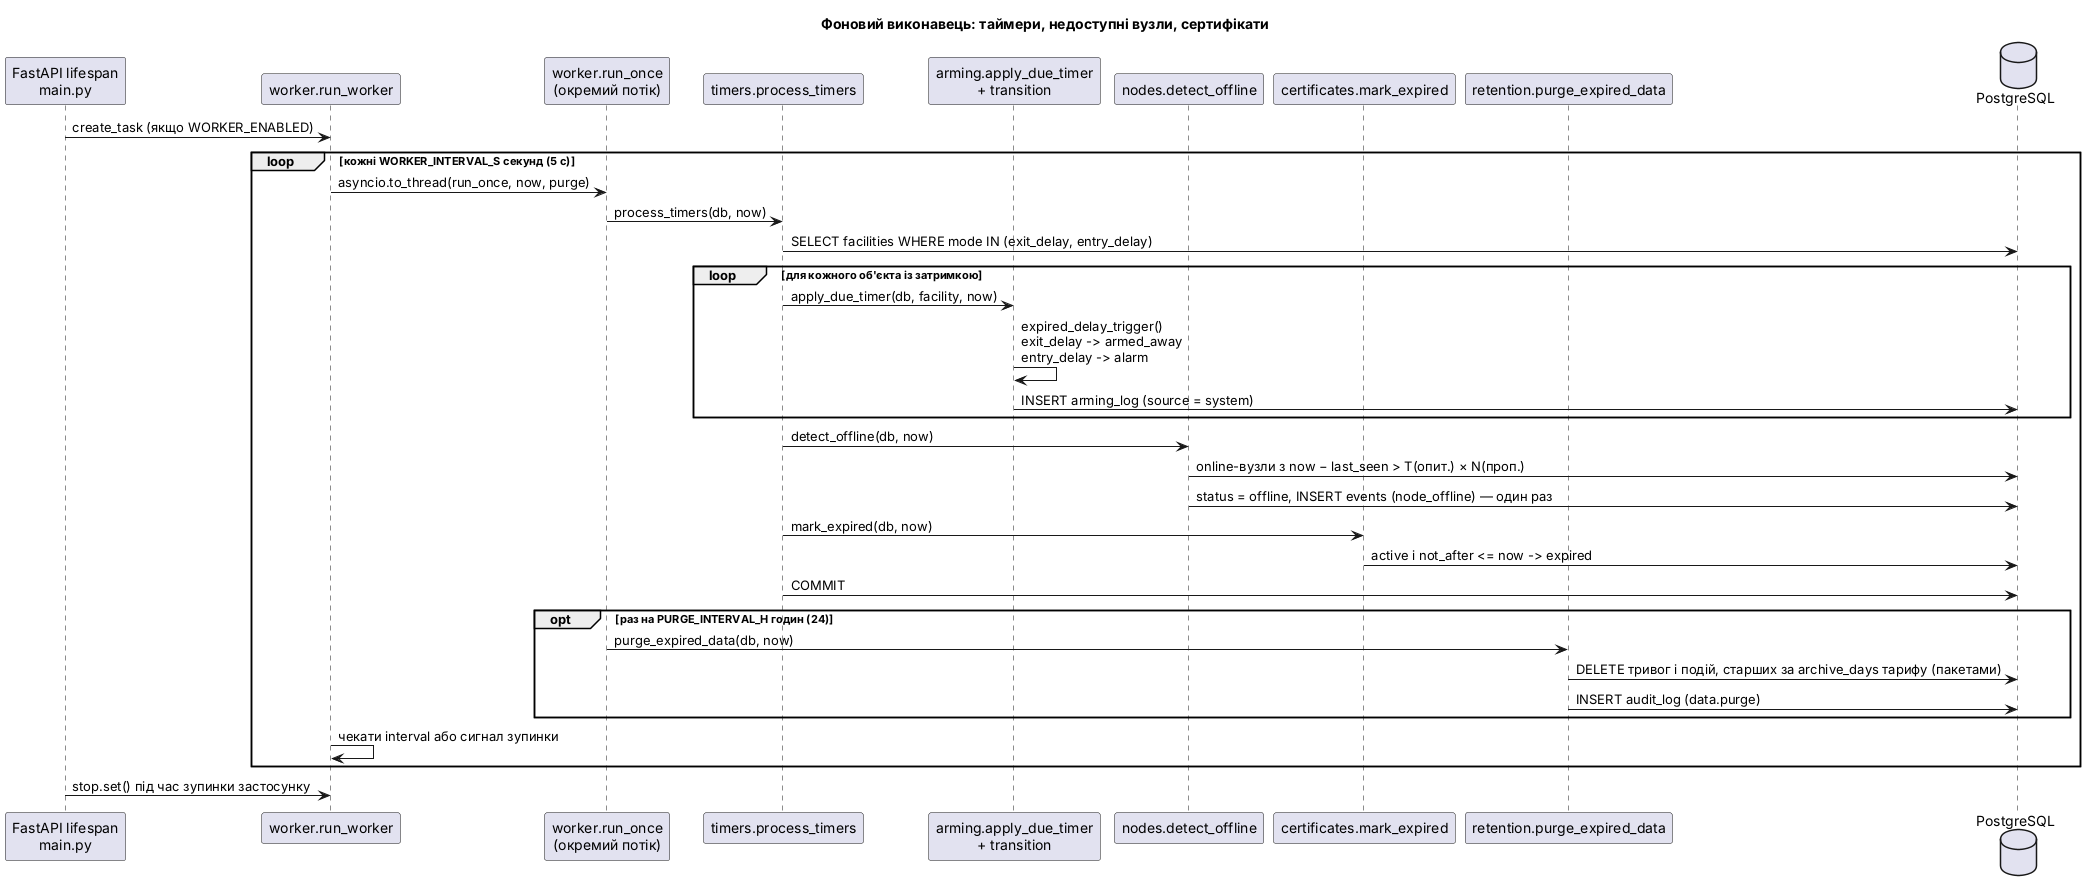

The diagram above was rendered by PlantUML. Its source (embedded in the PNG):
@startuml sequence-timers
' Діаграма взаємодії: фоновий виконавець таймерів (app/worker.py).
skinparam shadowing false
skinparam defaultFontName Arial
title Фоновий виконавець: таймери, недоступні вузли, сертифікати

participant "FastAPI lifespan\nmain.py" as Life
participant "worker.run_worker" as Worker
participant "worker.run_once\n(окремий потік)" as Once
participant "timers.process_timers" as Timers
participant "arming.apply_due_timer\n+ transition" as Arming
participant "nodes.detect_offline" as Nodes
participant "certificates.mark_expired" as Certs
participant "retention.purge_expired_data" as Purge
database "PostgreSQL" as Db

Life -> Worker : create_task (якщо WORKER_ENABLED)
loop кожні WORKER_INTERVAL_S секунд (5 с)
  Worker -> Once : asyncio.to_thread(run_once, now, purge)
  Once -> Timers : process_timers(db, now)
  Timers -> Db : SELECT facilities WHERE mode IN (exit_delay, entry_delay)
  loop для кожного об'єкта із затримкою
    Timers -> Arming : apply_due_timer(db, facility, now)
    Arming -> Arming : expired_delay_trigger()\nexit_delay -> armed_away\nentry_delay -> alarm
    Arming -> Db : INSERT arming_log (source = system)
  end
  Timers -> Nodes : detect_offline(db, now)
  Nodes -> Db : online-вузли з now − last_seen > T(опит.) × N(проп.)
  Nodes -> Db : status = offline, INSERT events (node_offline) — один раз
  Timers -> Certs : mark_expired(db, now)
  Certs -> Db : active і not_after <= now -> expired
  Timers -> Db : COMMIT
  opt раз на PURGE_INTERVAL_H годин (24)
    Once -> Purge : purge_expired_data(db, now)
    Purge -> Db : DELETE тривог і подій, старших за archive_days тарифу (пакетами)
    Purge -> Db : INSERT audit_log (data.purge)
  end
  Worker -> Worker : чекати interval або сигнал зупинки
end
Life -> Worker : stop.set() під час зупинки застосунку
@enduml